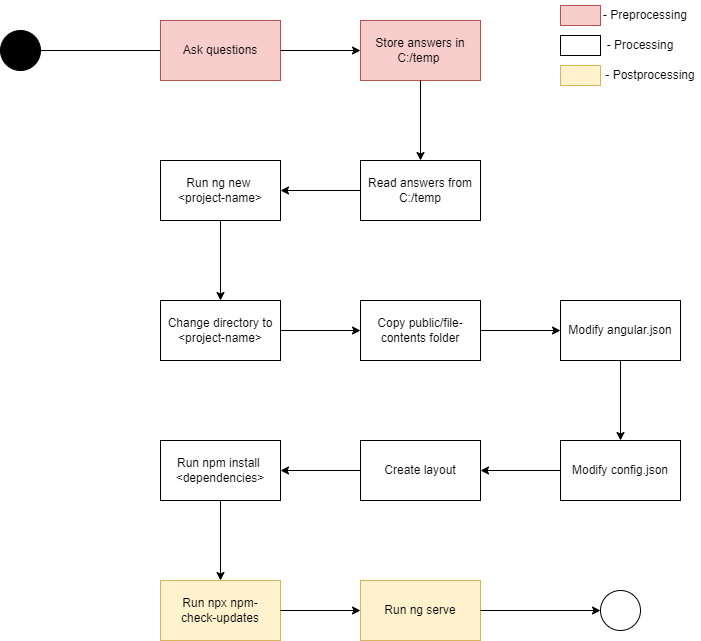

The diagram above was exported from draw.io. Its source (the exported page's mxGraphModel, read from the mxfile embedded in the PNG):
<mxGraphModel dx="1434" dy="956" grid="1" gridSize="10" guides="1" tooltips="1" connect="1" arrows="1" fold="1" page="1" pageScale="1" pageWidth="850" pageHeight="1100" math="0" shadow="0">
  <root>
    <mxCell id="0" />
    <mxCell id="1" parent="0" />
    <mxCell id="HZKsuq6-umo9w_sSHflz-1" value="a" style="ellipse;whiteSpace=wrap;html=1;fillColor=#000000;" parent="1" vertex="1">
      <mxGeometry x="40" y="50" width="40" height="40" as="geometry" />
    </mxCell>
    <mxCell id="HZKsuq6-umo9w_sSHflz-2" value="" style="endArrow=classic;html=1;rounded=0;exitX=1;exitY=0.5;exitDx=0;exitDy=0;" parent="1" source="HZKsuq6-umo9w_sSHflz-1" edge="1">
      <mxGeometry width="50" height="50" relative="1" as="geometry">
        <mxPoint x="480" y="510" as="sourcePoint" />
        <mxPoint x="240" y="70" as="targetPoint" />
      </mxGeometry>
    </mxCell>
    <mxCell id="HZKsuq6-umo9w_sSHflz-3" value="Read answers from C:/temp" style="rounded=0;whiteSpace=wrap;html=1;" parent="1" vertex="1">
      <mxGeometry x="400" y="180" width="120" height="60" as="geometry" />
    </mxCell>
    <mxCell id="HZKsuq6-umo9w_sSHflz-4" value="Run ng new&amp;nbsp;&lt;div&gt;&amp;lt;project-name&amp;gt;&lt;/div&gt;" style="rounded=0;whiteSpace=wrap;html=1;" parent="1" vertex="1">
      <mxGeometry x="200" y="180" width="120" height="60" as="geometry" />
    </mxCell>
    <mxCell id="HZKsuq6-umo9w_sSHflz-5" value="Change directory to &amp;lt;project-name&amp;gt;" style="rounded=0;whiteSpace=wrap;html=1;" parent="1" vertex="1">
      <mxGeometry x="200" y="320" width="120" height="60" as="geometry" />
    </mxCell>
    <mxCell id="HZKsuq6-umo9w_sSHflz-6" value="Modify angular.json" style="rounded=0;whiteSpace=wrap;html=1;" parent="1" vertex="1">
      <mxGeometry x="600" y="320" width="120" height="60" as="geometry" />
    </mxCell>
    <mxCell id="HZKsuq6-umo9w_sSHflz-13" value="Copy public/file-contents folder" style="rounded=0;whiteSpace=wrap;html=1;" parent="1" vertex="1">
      <mxGeometry x="400" y="320" width="120" height="60" as="geometry" />
    </mxCell>
    <mxCell id="HZKsuq6-umo9w_sSHflz-15" value="" style="endArrow=classic;html=1;rounded=0;entryX=0.5;entryY=0;entryDx=0;entryDy=0;exitX=0.5;exitY=1;exitDx=0;exitDy=0;" parent="1" source="HZKsuq6-umo9w_sSHflz-4" target="HZKsuq6-umo9w_sSHflz-5" edge="1">
      <mxGeometry width="50" height="50" relative="1" as="geometry">
        <mxPoint x="370" y="390" as="sourcePoint" />
        <mxPoint x="310" y="350" as="targetPoint" />
      </mxGeometry>
    </mxCell>
    <mxCell id="HZKsuq6-umo9w_sSHflz-17" value="" style="endArrow=classic;html=1;rounded=0;exitX=1;exitY=0.5;exitDx=0;exitDy=0;entryX=0;entryY=0.5;entryDx=0;entryDy=0;" parent="1" source="HZKsuq6-umo9w_sSHflz-5" target="HZKsuq6-umo9w_sSHflz-13" edge="1">
      <mxGeometry width="50" height="50" relative="1" as="geometry">
        <mxPoint x="580" y="710" as="sourcePoint" />
        <mxPoint x="630" y="660" as="targetPoint" />
      </mxGeometry>
    </mxCell>
    <mxCell id="HZKsuq6-umo9w_sSHflz-18" value="" style="endArrow=classic;html=1;rounded=0;entryX=0.5;entryY=0;entryDx=0;entryDy=0;exitX=0.5;exitY=1;exitDx=0;exitDy=0;" parent="1" source="HZKsuq6-umo9w_sSHflz-6" target="0OrWSXqAUnnbQVW1Itcu-1" edge="1">
      <mxGeometry width="50" height="50" relative="1" as="geometry">
        <mxPoint x="570" y="550" as="sourcePoint" />
        <mxPoint x="470" y="700" as="targetPoint" />
      </mxGeometry>
    </mxCell>
    <mxCell id="HZKsuq6-umo9w_sSHflz-28" value="Run npm install&amp;nbsp;&lt;br&gt;&amp;lt;dependencies&amp;gt;" style="rounded=0;whiteSpace=wrap;html=1;" parent="1" vertex="1">
      <mxGeometry x="200" y="460" width="120" height="60" as="geometry" />
    </mxCell>
    <mxCell id="HZKsuq6-umo9w_sSHflz-34" value="" style="endArrow=classic;html=1;rounded=0;exitX=0;exitY=0.5;exitDx=0;exitDy=0;" parent="1" source="0OrWSXqAUnnbQVW1Itcu-3" edge="1">
      <mxGeometry width="50" height="50" relative="1" as="geometry">
        <mxPoint x="300" y="590" as="sourcePoint" />
        <mxPoint x="320" y="490" as="targetPoint" />
      </mxGeometry>
    </mxCell>
    <mxCell id="0OrWSXqAUnnbQVW1Itcu-1" value="Modify config.json" style="rounded=0;whiteSpace=wrap;html=1;" parent="1" vertex="1">
      <mxGeometry x="600" y="460" width="120" height="60" as="geometry" />
    </mxCell>
    <mxCell id="0OrWSXqAUnnbQVW1Itcu-2" value="" style="endArrow=classic;html=1;rounded=0;exitX=1;exitY=0.5;exitDx=0;exitDy=0;" parent="1" source="HZKsuq6-umo9w_sSHflz-13" edge="1">
      <mxGeometry width="50" height="50" relative="1" as="geometry">
        <mxPoint x="560" y="770" as="sourcePoint" />
        <mxPoint x="600" y="350" as="targetPoint" />
      </mxGeometry>
    </mxCell>
    <mxCell id="0OrWSXqAUnnbQVW1Itcu-3" value="Create layout" style="rounded=0;whiteSpace=wrap;html=1;" parent="1" vertex="1">
      <mxGeometry x="400" y="460" width="120" height="60" as="geometry" />
    </mxCell>
    <mxCell id="0OrWSXqAUnnbQVW1Itcu-4" value="" style="endArrow=classic;html=1;rounded=0;exitX=0;exitY=0.5;exitDx=0;exitDy=0;entryX=1;entryY=0.5;entryDx=0;entryDy=0;" parent="1" source="0OrWSXqAUnnbQVW1Itcu-1" target="0OrWSXqAUnnbQVW1Itcu-3" edge="1">
      <mxGeometry width="50" height="50" relative="1" as="geometry">
        <mxPoint x="460" y="830" as="sourcePoint" />
        <mxPoint x="510" y="780" as="targetPoint" />
      </mxGeometry>
    </mxCell>
    <mxCell id="0OrWSXqAUnnbQVW1Itcu-5" value="" style="endArrow=classic;html=1;rounded=0;exitX=0.5;exitY=1;exitDx=0;exitDy=0;entryX=0.5;entryY=0;entryDx=0;entryDy=0;" parent="1" source="HZKsuq6-umo9w_sSHflz-28" target="C5GobmLhyNZM3BQiZfpd-8" edge="1">
      <mxGeometry width="50" height="50" relative="1" as="geometry">
        <mxPoint x="400" y="630" as="sourcePoint" />
        <mxPoint x="380" y="700" as="targetPoint" />
      </mxGeometry>
    </mxCell>
    <mxCell id="C5GobmLhyNZM3BQiZfpd-1" value="Ask questions" style="rounded=0;whiteSpace=wrap;html=1;fillColor=#f8cecc;strokeColor=#b85450;" parent="1" vertex="1">
      <mxGeometry x="200" y="40" width="120" height="60" as="geometry" />
    </mxCell>
    <mxCell id="C5GobmLhyNZM3BQiZfpd-2" value="Store answers in C:/temp&amp;nbsp;" style="rounded=0;whiteSpace=wrap;html=1;fillColor=#f8cecc;strokeColor=#b85450;" parent="1" vertex="1">
      <mxGeometry x="400" y="40" width="120" height="60" as="geometry" />
    </mxCell>
    <mxCell id="C5GobmLhyNZM3BQiZfpd-3" value="" style="endArrow=classic;html=1;rounded=0;exitX=1;exitY=0.5;exitDx=0;exitDy=0;entryX=0;entryY=0.5;entryDx=0;entryDy=0;" parent="1" source="C5GobmLhyNZM3BQiZfpd-1" target="C5GobmLhyNZM3BQiZfpd-2" edge="1">
      <mxGeometry width="50" height="50" relative="1" as="geometry">
        <mxPoint x="440" y="420" as="sourcePoint" />
        <mxPoint x="490" y="370" as="targetPoint" />
      </mxGeometry>
    </mxCell>
    <mxCell id="C5GobmLhyNZM3BQiZfpd-7" value="" style="endArrow=classic;html=1;rounded=0;exitX=0.5;exitY=1;exitDx=0;exitDy=0;entryX=0.5;entryY=0;entryDx=0;entryDy=0;" parent="1" source="C5GobmLhyNZM3BQiZfpd-2" target="HZKsuq6-umo9w_sSHflz-3" edge="1">
      <mxGeometry width="50" height="50" relative="1" as="geometry">
        <mxPoint x="520" y="530" as="sourcePoint" />
        <mxPoint x="460" y="180" as="targetPoint" />
      </mxGeometry>
    </mxCell>
    <mxCell id="C5GobmLhyNZM3BQiZfpd-8" value="Run npx npm-&lt;br&gt;check-updates" style="rounded=0;whiteSpace=wrap;html=1;fillColor=#fff2cc;strokeColor=#d6b656;" parent="1" vertex="1">
      <mxGeometry x="200" y="600" width="120" height="60" as="geometry" />
    </mxCell>
    <mxCell id="C5GobmLhyNZM3BQiZfpd-9" value="Run ng serve" style="rounded=0;whiteSpace=wrap;html=1;fillColor=#fff2cc;strokeColor=#d6b656;" parent="1" vertex="1">
      <mxGeometry x="400" y="600" width="120" height="60" as="geometry" />
    </mxCell>
    <mxCell id="C5GobmLhyNZM3BQiZfpd-10" value="" style="endArrow=classic;html=1;rounded=0;entryX=0;entryY=0.5;entryDx=0;entryDy=0;exitX=1;exitY=0.5;exitDx=0;exitDy=0;" parent="1" source="C5GobmLhyNZM3BQiZfpd-8" target="C5GobmLhyNZM3BQiZfpd-9" edge="1">
      <mxGeometry width="50" height="50" relative="1" as="geometry">
        <mxPoint x="520" y="640" as="sourcePoint" />
        <mxPoint x="570" y="650" as="targetPoint" />
      </mxGeometry>
    </mxCell>
    <mxCell id="C5GobmLhyNZM3BQiZfpd-12" value="" style="endArrow=classic;html=1;rounded=0;exitX=1;exitY=0.5;exitDx=0;exitDy=0;entryX=0;entryY=0.5;entryDx=0;entryDy=0;" parent="1" source="C5GobmLhyNZM3BQiZfpd-9" target="C5GobmLhyNZM3BQiZfpd-13" edge="1">
      <mxGeometry width="50" height="50" relative="1" as="geometry">
        <mxPoint x="520" y="700" as="sourcePoint" />
        <mxPoint x="480" y="820" as="targetPoint" />
      </mxGeometry>
    </mxCell>
    <mxCell id="C5GobmLhyNZM3BQiZfpd-13" value="" style="ellipse;whiteSpace=wrap;html=1;" parent="1" vertex="1">
      <mxGeometry x="640" y="610" width="40" height="40" as="geometry" />
    </mxCell>
    <mxCell id="C5GobmLhyNZM3BQiZfpd-16" value="" style="endArrow=classic;html=1;rounded=0;exitX=0;exitY=0.5;exitDx=0;exitDy=0;" parent="1" source="HZKsuq6-umo9w_sSHflz-3" edge="1">
      <mxGeometry width="50" height="50" relative="1" as="geometry">
        <mxPoint x="440" y="390" as="sourcePoint" />
        <mxPoint x="320" y="210" as="targetPoint" />
      </mxGeometry>
    </mxCell>
    <mxCell id="C5GobmLhyNZM3BQiZfpd-19" value="" style="rounded=0;whiteSpace=wrap;html=1;fillColor=#f8cecc;strokeColor=#b85450;" parent="1" vertex="1">
      <mxGeometry x="600" y="25" width="40" height="20" as="geometry" />
    </mxCell>
    <mxCell id="C5GobmLhyNZM3BQiZfpd-20" value="- Preprocessing" style="text;html=1;align=center;verticalAlign=middle;whiteSpace=wrap;rounded=0;" parent="1" vertex="1">
      <mxGeometry x="640" y="20" width="90" height="30" as="geometry" />
    </mxCell>
    <mxCell id="C5GobmLhyNZM3BQiZfpd-21" value="" style="rounded=0;whiteSpace=wrap;html=1;" parent="1" vertex="1">
      <mxGeometry x="600" y="55" width="40" height="20" as="geometry" />
    </mxCell>
    <mxCell id="C5GobmLhyNZM3BQiZfpd-22" value="- Processing" style="text;html=1;align=center;verticalAlign=middle;whiteSpace=wrap;rounded=0;" parent="1" vertex="1">
      <mxGeometry x="640" y="50" width="80" height="30" as="geometry" />
    </mxCell>
    <mxCell id="C5GobmLhyNZM3BQiZfpd-23" value="" style="rounded=0;whiteSpace=wrap;html=1;fillColor=#fff2cc;strokeColor=#d6b656;" parent="1" vertex="1">
      <mxGeometry x="600" y="85" width="40" height="20" as="geometry" />
    </mxCell>
    <mxCell id="C5GobmLhyNZM3BQiZfpd-24" value="- Postprocessing" style="text;html=1;align=center;verticalAlign=middle;whiteSpace=wrap;rounded=0;" parent="1" vertex="1">
      <mxGeometry x="640" y="80" width="100" height="30" as="geometry" />
    </mxCell>
  </root>
</mxGraphModel>